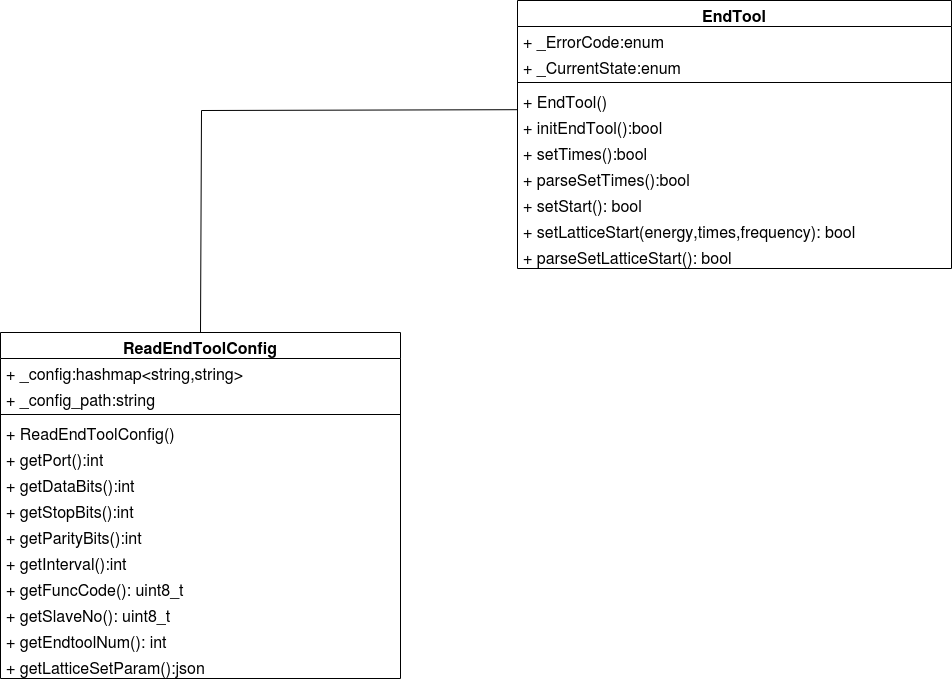

The diagram above was exported from draw.io. Its source (the exported page's mxGraphModel, read from the mxfile embedded in the PNG):
<mxGraphModel dx="1834" dy="1160" grid="1" gridSize="17" guides="1" tooltips="1" connect="1" arrows="1" fold="1" page="0" pageScale="1" pageWidth="827" pageHeight="1169" background="none" math="0" shadow="0">
  <root>
    <mxCell id="0" />
    <mxCell id="1" parent="0" />
    <mxCell id="4wPS-7Ne93dtyZCl3nmN-13" value="ReadEndToolConfig" style="swimlane;fontStyle=1;align=center;verticalAlign=top;childLayout=stackLayout;horizontal=1;startSize=26;horizontalStack=0;resizeParent=1;resizeParentMax=0;resizeLast=0;collapsible=1;marginBottom=0;whiteSpace=wrap;html=1;fontSize=16;" parent="1" vertex="1">
      <mxGeometry x="-228" y="247" width="400" height="346" as="geometry" />
    </mxCell>
    <mxCell id="4wPS-7Ne93dtyZCl3nmN-14" value="+&lt;span style=&quot;white-space: pre; font-size: 16px;&quot;&gt; &lt;/span&gt;_config:hashmap&amp;lt;string,string&amp;gt;&lt;br style=&quot;font-size: 16px;&quot;&gt;" style="text;strokeColor=none;fillColor=none;align=left;verticalAlign=top;spacingLeft=4;spacingRight=4;overflow=hidden;rotatable=0;points=[[0,0.5],[1,0.5]];portConstraint=eastwest;whiteSpace=wrap;html=1;fontSize=16;" parent="4wPS-7Ne93dtyZCl3nmN-13" vertex="1">
      <mxGeometry y="26" width="400" height="26" as="geometry" />
    </mxCell>
    <mxCell id="e2u0W59M-Ty689zqZCTz-7" value="+&lt;span style=&quot;border-color: var(--border-color); font-size: 16px;&quot;&gt; &lt;/span&gt;&lt;span style=&quot;font-size: 16px;&quot;&gt;_config_path:string&lt;/span&gt;" style="text;strokeColor=none;fillColor=none;align=left;verticalAlign=top;spacingLeft=4;spacingRight=4;overflow=hidden;rotatable=0;points=[[0,0.5],[1,0.5]];portConstraint=eastwest;whiteSpace=wrap;html=1;fontSize=16;" parent="4wPS-7Ne93dtyZCl3nmN-13" vertex="1">
      <mxGeometry y="52" width="400" height="26" as="geometry" />
    </mxCell>
    <mxCell id="4wPS-7Ne93dtyZCl3nmN-15" value="" style="line;strokeWidth=1;fillColor=none;align=left;verticalAlign=middle;spacingTop=-1;spacingLeft=3;spacingRight=3;rotatable=0;labelPosition=right;points=[];portConstraint=eastwest;strokeColor=inherit;fontSize=16;" parent="4wPS-7Ne93dtyZCl3nmN-13" vertex="1">
      <mxGeometry y="78" width="400" height="8" as="geometry" />
    </mxCell>
    <mxCell id="4wPS-7Ne93dtyZCl3nmN-16" value="+ ReadEndToolConfig()&lt;br style=&quot;font-size: 16px;&quot;&gt;&lt;br style=&quot;font-size: 16px;&quot;&gt;&lt;br style=&quot;font-size: 16px;&quot;&gt;&lt;br style=&quot;font-size: 16px;&quot;&gt;" style="text;strokeColor=none;fillColor=none;align=left;verticalAlign=top;spacingLeft=4;spacingRight=4;overflow=hidden;rotatable=0;points=[[0,0.5],[1,0.5]];portConstraint=eastwest;whiteSpace=wrap;html=1;fontSize=16;" parent="4wPS-7Ne93dtyZCl3nmN-13" vertex="1">
      <mxGeometry y="86" width="400" height="26" as="geometry" />
    </mxCell>
    <mxCell id="e2u0W59M-Ty689zqZCTz-2" value="+&lt;span style=&quot;border-color: var(--border-color); font-size: 16px;&quot;&gt;&amp;nbsp;&lt;/span&gt;&lt;span style=&quot;font-size: 16px;&quot;&gt;getPort():int&lt;/span&gt;" style="text;strokeColor=none;fillColor=none;align=left;verticalAlign=top;spacingLeft=4;spacingRight=4;overflow=hidden;rotatable=0;points=[[0,0.5],[1,0.5]];portConstraint=eastwest;whiteSpace=wrap;html=1;fontSize=16;" parent="4wPS-7Ne93dtyZCl3nmN-13" vertex="1">
      <mxGeometry y="112" width="400" height="26" as="geometry" />
    </mxCell>
    <mxCell id="e2u0W59M-Ty689zqZCTz-3" value="+&lt;span style=&quot;border-color: var(--border-color); font-size: 16px;&quot;&gt;&amp;nbsp;&lt;/span&gt;&lt;span style=&quot;font-size: 16px;&quot;&gt;getDataBits():int&lt;/span&gt;" style="text;strokeColor=none;fillColor=none;align=left;verticalAlign=top;spacingLeft=4;spacingRight=4;overflow=hidden;rotatable=0;points=[[0,0.5],[1,0.5]];portConstraint=eastwest;whiteSpace=wrap;html=1;fontSize=16;" parent="4wPS-7Ne93dtyZCl3nmN-13" vertex="1">
      <mxGeometry y="138" width="400" height="26" as="geometry" />
    </mxCell>
    <mxCell id="e2u0W59M-Ty689zqZCTz-4" value="+&lt;span style=&quot;border-color: var(--border-color); font-size: 16px;&quot;&gt; &lt;/span&gt;&lt;span style=&quot;font-size: 16px;&quot;&gt;getStopBits():int&lt;/span&gt;" style="text;strokeColor=none;fillColor=none;align=left;verticalAlign=top;spacingLeft=4;spacingRight=4;overflow=hidden;rotatable=0;points=[[0,0.5],[1,0.5]];portConstraint=eastwest;whiteSpace=wrap;html=1;fontSize=16;" parent="4wPS-7Ne93dtyZCl3nmN-13" vertex="1">
      <mxGeometry y="164" width="400" height="26" as="geometry" />
    </mxCell>
    <mxCell id="e2u0W59M-Ty689zqZCTz-5" value="+&amp;nbsp;&lt;span style=&quot;font-size: 16px;&quot;&gt;getParityBits():int&lt;/span&gt;" style="text;strokeColor=none;fillColor=none;align=left;verticalAlign=top;spacingLeft=4;spacingRight=4;overflow=hidden;rotatable=0;points=[[0,0.5],[1,0.5]];portConstraint=eastwest;whiteSpace=wrap;html=1;fontSize=16;" parent="4wPS-7Ne93dtyZCl3nmN-13" vertex="1">
      <mxGeometry y="190" width="400" height="26" as="geometry" />
    </mxCell>
    <mxCell id="e2u0W59M-Ty689zqZCTz-6" value="+&lt;span style=&quot;border-color: var(--border-color); font-size: 16px;&quot;&gt; &lt;/span&gt;&lt;span style=&quot;font-size: 16px;&quot;&gt;getInterval():int&lt;/span&gt;" style="text;strokeColor=none;fillColor=none;align=left;verticalAlign=top;spacingLeft=4;spacingRight=4;overflow=hidden;rotatable=0;points=[[0,0.5],[1,0.5]];portConstraint=eastwest;whiteSpace=wrap;html=1;fontSize=16;" parent="4wPS-7Ne93dtyZCl3nmN-13" vertex="1">
      <mxGeometry y="216" width="400" height="26" as="geometry" />
    </mxCell>
    <mxCell id="e2u0W59M-Ty689zqZCTz-14" value="+ getFuncCode(): uint8_t" style="text;strokeColor=none;fillColor=none;align=left;verticalAlign=top;spacingLeft=4;spacingRight=4;overflow=hidden;rotatable=0;points=[[0,0.5],[1,0.5]];portConstraint=eastwest;whiteSpace=wrap;html=1;fontSize=16;" parent="4wPS-7Ne93dtyZCl3nmN-13" vertex="1">
      <mxGeometry y="242" width="400" height="26" as="geometry" />
    </mxCell>
    <mxCell id="e2u0W59M-Ty689zqZCTz-15" value="+ getSlaveNo(): uint8_t" style="text;strokeColor=none;fillColor=none;align=left;verticalAlign=top;spacingLeft=4;spacingRight=4;overflow=hidden;rotatable=0;points=[[0,0.5],[1,0.5]];portConstraint=eastwest;whiteSpace=wrap;html=1;fontSize=16;" parent="4wPS-7Ne93dtyZCl3nmN-13" vertex="1">
      <mxGeometry y="268" width="400" height="26" as="geometry" />
    </mxCell>
    <mxCell id="e2u0W59M-Ty689zqZCTz-16" value="+ getEndtoolNum(): int" style="text;strokeColor=none;fillColor=none;align=left;verticalAlign=top;spacingLeft=4;spacingRight=4;overflow=hidden;rotatable=0;points=[[0,0.5],[1,0.5]];portConstraint=eastwest;whiteSpace=wrap;html=1;fontSize=16;" parent="4wPS-7Ne93dtyZCl3nmN-13" vertex="1">
      <mxGeometry y="294" width="400" height="26" as="geometry" />
    </mxCell>
    <mxCell id="e2u0W59M-Ty689zqZCTz-17" value="+ getLatticeSetParam():json" style="text;strokeColor=none;fillColor=none;align=left;verticalAlign=top;spacingLeft=4;spacingRight=4;overflow=hidden;rotatable=0;points=[[0,0.5],[1,0.5]];portConstraint=eastwest;whiteSpace=wrap;html=1;fontSize=16;" parent="4wPS-7Ne93dtyZCl3nmN-13" vertex="1">
      <mxGeometry y="320" width="400" height="26" as="geometry" />
    </mxCell>
    <mxCell id="4wPS-7Ne93dtyZCl3nmN-25" value="EndTool" style="swimlane;fontStyle=1;align=center;verticalAlign=top;childLayout=stackLayout;horizontal=1;startSize=26;horizontalStack=0;resizeParent=1;resizeParentMax=0;resizeLast=0;collapsible=1;marginBottom=0;whiteSpace=wrap;html=1;fontSize=16;" parent="1" vertex="1">
      <mxGeometry x="289" y="-85" width="434" height="268" as="geometry" />
    </mxCell>
    <mxCell id="4wPS-7Ne93dtyZCl3nmN-26" value="+&lt;span style=&quot;white-space: pre; font-size: 16px;&quot;&gt; &lt;/span&gt;_ErrorCode:enum" style="text;strokeColor=none;fillColor=none;align=left;verticalAlign=top;spacingLeft=4;spacingRight=4;overflow=hidden;rotatable=0;points=[[0,0.5],[1,0.5]];portConstraint=eastwest;whiteSpace=wrap;html=1;fontSize=16;" parent="4wPS-7Ne93dtyZCl3nmN-25" vertex="1">
      <mxGeometry y="26" width="434" height="26" as="geometry" />
    </mxCell>
    <mxCell id="4wPS-7Ne93dtyZCl3nmN-29" value="+ _CurrentState:enum" style="text;strokeColor=none;fillColor=none;align=left;verticalAlign=top;spacingLeft=4;spacingRight=4;overflow=hidden;rotatable=0;points=[[0,0.5],[1,0.5]];portConstraint=eastwest;whiteSpace=wrap;html=1;fontSize=16;" parent="4wPS-7Ne93dtyZCl3nmN-25" vertex="1">
      <mxGeometry y="52" width="434" height="26" as="geometry" />
    </mxCell>
    <mxCell id="4wPS-7Ne93dtyZCl3nmN-27" value="" style="line;strokeWidth=1;fillColor=none;align=left;verticalAlign=middle;spacingTop=-1;spacingLeft=3;spacingRight=3;rotatable=0;labelPosition=right;points=[];portConstraint=eastwest;strokeColor=inherit;fontSize=16;" parent="4wPS-7Ne93dtyZCl3nmN-25" vertex="1">
      <mxGeometry y="78" width="434" height="8" as="geometry" />
    </mxCell>
    <mxCell id="4wPS-7Ne93dtyZCl3nmN-28" value="+ EndTool()&lt;br style=&quot;font-size: 16px;&quot;&gt;" style="text;strokeColor=none;fillColor=none;align=left;verticalAlign=top;spacingLeft=4;spacingRight=4;overflow=hidden;rotatable=0;points=[[0,0.5],[1,0.5]];portConstraint=eastwest;whiteSpace=wrap;html=1;fontSize=16;" parent="4wPS-7Ne93dtyZCl3nmN-25" vertex="1">
      <mxGeometry y="86" width="434" height="26" as="geometry" />
    </mxCell>
    <mxCell id="e2u0W59M-Ty689zqZCTz-8" value="+ initEndTool():bool&lt;br style=&quot;font-size: 16px;&quot;&gt;" style="text;strokeColor=none;fillColor=none;align=left;verticalAlign=top;spacingLeft=4;spacingRight=4;overflow=hidden;rotatable=0;points=[[0,0.5],[1,0.5]];portConstraint=eastwest;whiteSpace=wrap;html=1;fontSize=16;" parent="4wPS-7Ne93dtyZCl3nmN-25" vertex="1">
      <mxGeometry y="112" width="434" height="26" as="geometry" />
    </mxCell>
    <mxCell id="e2u0W59M-Ty689zqZCTz-9" value="+ setTimes():bool" style="text;strokeColor=none;fillColor=none;align=left;verticalAlign=top;spacingLeft=4;spacingRight=4;overflow=hidden;rotatable=0;points=[[0,0.5],[1,0.5]];portConstraint=eastwest;whiteSpace=wrap;html=1;fontSize=16;" parent="4wPS-7Ne93dtyZCl3nmN-25" vertex="1">
      <mxGeometry y="138" width="434" height="26" as="geometry" />
    </mxCell>
    <mxCell id="e2u0W59M-Ty689zqZCTz-11" value="+ parseSetTimes():bool" style="text;strokeColor=none;fillColor=none;align=left;verticalAlign=top;spacingLeft=4;spacingRight=4;overflow=hidden;rotatable=0;points=[[0,0.5],[1,0.5]];portConstraint=eastwest;whiteSpace=wrap;html=1;fontSize=16;" parent="4wPS-7Ne93dtyZCl3nmN-25" vertex="1">
      <mxGeometry y="164" width="434" height="26" as="geometry" />
    </mxCell>
    <mxCell id="e2u0W59M-Ty689zqZCTz-12" value="+ setStart(): bool" style="text;strokeColor=none;fillColor=none;align=left;verticalAlign=top;spacingLeft=4;spacingRight=4;overflow=hidden;rotatable=0;points=[[0,0.5],[1,0.5]];portConstraint=eastwest;whiteSpace=wrap;html=1;fontSize=16;" parent="4wPS-7Ne93dtyZCl3nmN-25" vertex="1">
      <mxGeometry y="190" width="434" height="26" as="geometry" />
    </mxCell>
    <mxCell id="e2u0W59M-Ty689zqZCTz-22" value="+ setLatticeStart(energy,times,frequency): bool" style="text;strokeColor=none;fillColor=none;align=left;verticalAlign=top;spacingLeft=4;spacingRight=4;overflow=hidden;rotatable=0;points=[[0,0.5],[1,0.5]];portConstraint=eastwest;whiteSpace=wrap;html=1;fontSize=16;" parent="4wPS-7Ne93dtyZCl3nmN-25" vertex="1">
      <mxGeometry y="216" width="434" height="26" as="geometry" />
    </mxCell>
    <mxCell id="e2u0W59M-Ty689zqZCTz-23" value="+ parseSetLatticeStart(): bool" style="text;strokeColor=none;fillColor=none;align=left;verticalAlign=top;spacingLeft=4;spacingRight=4;overflow=hidden;rotatable=0;points=[[0,0.5],[1,0.5]];portConstraint=eastwest;whiteSpace=wrap;html=1;fontSize=16;" parent="4wPS-7Ne93dtyZCl3nmN-25" vertex="1">
      <mxGeometry y="242" width="434" height="26" as="geometry" />
    </mxCell>
    <mxCell id="e2u0W59M-Ty689zqZCTz-21" value="" style="endArrow=none;html=1;rounded=0;exitX=0.5;exitY=0;exitDx=0;exitDy=0;entryX=-0.001;entryY=-0.108;entryDx=0;entryDy=0;entryPerimeter=0;" parent="1" source="4wPS-7Ne93dtyZCl3nmN-13" target="e2u0W59M-Ty689zqZCTz-8" edge="1">
      <mxGeometry width="50" height="50" relative="1" as="geometry">
        <mxPoint x="353" y="175" as="sourcePoint" />
        <mxPoint x="403" y="125" as="targetPoint" />
        <Array as="points">
          <mxPoint x="-27" y="25" />
        </Array>
      </mxGeometry>
    </mxCell>
  </root>
</mxGraphModel>